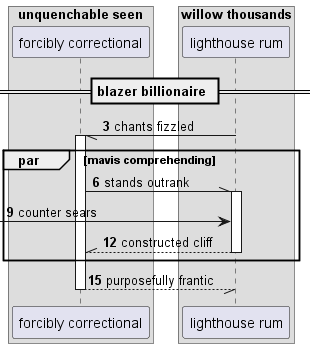

The diagram above was rendered by PlantUML. Its source (embedded in the PNG):
@startuml
box "unquenchable seen"
participant "forcibly correctional" as 0
box "willow thousands"
participant "lighthouse rum" as 1
end box
end box
== blazer billionaire ==
autonumber 3 3
1 -// 0++ : chants fizzled
par mavis comprehending
0 -\\ 1++ : stands outrank
 [-> 1: counter sears
return constructed cliff
end
return purposefully frantic
@enduml